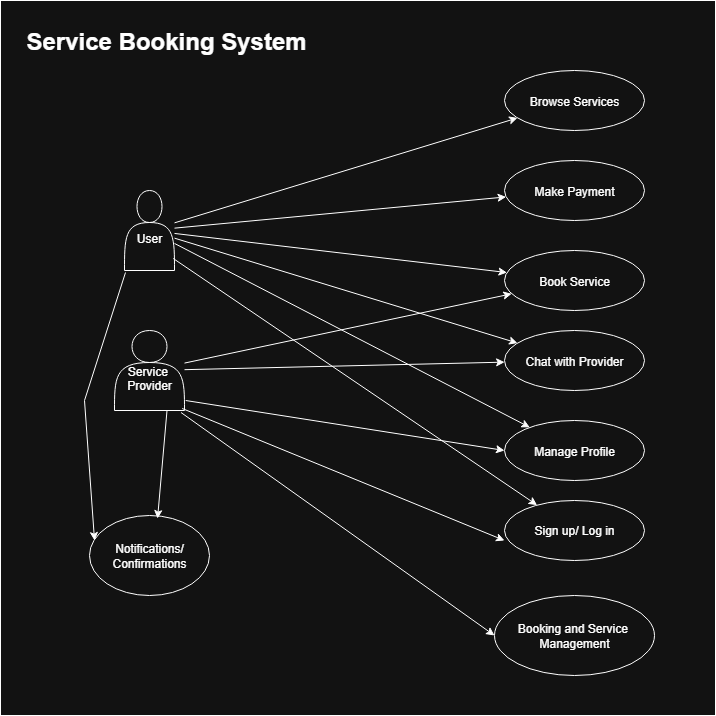

The diagram above was exported from draw.io. Its source (the exported page's mxGraphModel, read from the mxfile embedded in the PNG):
<mxGraphModel dx="1426" dy="751" grid="1" gridSize="10" guides="1" tooltips="1" connect="1" arrows="1" fold="1" page="1" pageScale="1" pageWidth="827" pageHeight="1169" math="0" shadow="0">
  <root>
    <mxCell id="0" />
    <mxCell id="1" parent="0" />
    <mxCell id="Mk5XtNWR5TXsI9ouPn9I-29" value="" style="whiteSpace=wrap;html=1;aspect=fixed;" vertex="1" parent="1">
      <mxGeometry x="56" y="20" width="715" height="715" as="geometry" />
    </mxCell>
    <mxCell id="Mk5XtNWR5TXsI9ouPn9I-30" value="&#10;User" style="shape=actor" vertex="1" parent="1">
      <mxGeometry x="180" y="210" width="50" height="80" as="geometry" />
    </mxCell>
    <mxCell id="Mk5XtNWR5TXsI9ouPn9I-31" value="&#10;Service &#10;Provider" style="shape=actor" vertex="1" parent="1">
      <mxGeometry x="170" y="350" width="70" height="80" as="geometry" />
    </mxCell>
    <mxCell id="Mk5XtNWR5TXsI9ouPn9I-32" value="Browse Services" style="ellipse" vertex="1" parent="1">
      <mxGeometry x="560" y="90" width="140" height="60" as="geometry" />
    </mxCell>
    <mxCell id="Mk5XtNWR5TXsI9ouPn9I-33" value="Book Service" style="ellipse" vertex="1" parent="1">
      <mxGeometry x="560" y="270" width="140" height="60" as="geometry" />
    </mxCell>
    <mxCell id="Mk5XtNWR5TXsI9ouPn9I-34" value="Make Payment" style="ellipse" vertex="1" parent="1">
      <mxGeometry x="560" y="180" width="140" height="60" as="geometry" />
    </mxCell>
    <mxCell id="Mk5XtNWR5TXsI9ouPn9I-35" value="Chat with Provider" style="ellipse" vertex="1" parent="1">
      <mxGeometry x="560" y="350" width="140" height="60" as="geometry" />
    </mxCell>
    <mxCell id="Mk5XtNWR5TXsI9ouPn9I-36" value="Manage Profile" style="ellipse" vertex="1" parent="1">
      <mxGeometry x="560" y="440" width="140" height="60" as="geometry" />
    </mxCell>
    <mxCell id="Mk5XtNWR5TXsI9ouPn9I-37" edge="1" parent="1" source="Mk5XtNWR5TXsI9ouPn9I-30" target="Mk5XtNWR5TXsI9ouPn9I-32">
      <mxGeometry relative="1" as="geometry" />
    </mxCell>
    <mxCell id="Mk5XtNWR5TXsI9ouPn9I-38" edge="1" parent="1" source="Mk5XtNWR5TXsI9ouPn9I-30" target="Mk5XtNWR5TXsI9ouPn9I-33">
      <mxGeometry relative="1" as="geometry" />
    </mxCell>
    <mxCell id="Mk5XtNWR5TXsI9ouPn9I-39" edge="1" parent="1" source="Mk5XtNWR5TXsI9ouPn9I-30" target="Mk5XtNWR5TXsI9ouPn9I-34">
      <mxGeometry relative="1" as="geometry" />
    </mxCell>
    <mxCell id="Mk5XtNWR5TXsI9ouPn9I-40" edge="1" parent="1" source="Mk5XtNWR5TXsI9ouPn9I-30" target="Mk5XtNWR5TXsI9ouPn9I-35">
      <mxGeometry relative="1" as="geometry" />
    </mxCell>
    <mxCell id="Mk5XtNWR5TXsI9ouPn9I-41" edge="1" parent="1" source="Mk5XtNWR5TXsI9ouPn9I-30" target="Mk5XtNWR5TXsI9ouPn9I-36">
      <mxGeometry relative="1" as="geometry" />
    </mxCell>
    <mxCell id="Mk5XtNWR5TXsI9ouPn9I-42" edge="1" parent="1" source="Mk5XtNWR5TXsI9ouPn9I-31" target="Mk5XtNWR5TXsI9ouPn9I-35">
      <mxGeometry relative="1" as="geometry" />
    </mxCell>
    <mxCell id="Mk5XtNWR5TXsI9ouPn9I-43" edge="1" parent="1" source="Mk5XtNWR5TXsI9ouPn9I-31" target="Mk5XtNWR5TXsI9ouPn9I-33">
      <mxGeometry relative="1" as="geometry" />
    </mxCell>
    <mxCell id="Mk5XtNWR5TXsI9ouPn9I-44" value="Sign up/ Log in" style="ellipse;whiteSpace=wrap;html=1;" vertex="1" parent="1">
      <mxGeometry x="560" y="520" width="140" height="60" as="geometry" />
    </mxCell>
    <mxCell id="Mk5XtNWR5TXsI9ouPn9I-45" value="" style="endArrow=classic;html=1;rounded=0;exitX=0.975;exitY=0.85;exitDx=0;exitDy=0;exitPerimeter=0;" edge="1" parent="1" source="Mk5XtNWR5TXsI9ouPn9I-30" target="Mk5XtNWR5TXsI9ouPn9I-44">
      <mxGeometry width="50" height="50" relative="1" as="geometry">
        <mxPoint x="200" y="220" as="sourcePoint" />
        <mxPoint x="250" y="170" as="targetPoint" />
      </mxGeometry>
    </mxCell>
    <mxCell id="Mk5XtNWR5TXsI9ouPn9I-46" value="" style="endArrow=classic;html=1;rounded=0;exitX=0.967;exitY=0.975;exitDx=0;exitDy=0;exitPerimeter=0;" edge="1" parent="1" source="Mk5XtNWR5TXsI9ouPn9I-31">
      <mxGeometry width="50" height="50" relative="1" as="geometry">
        <mxPoint x="210" y="460" as="sourcePoint" />
        <mxPoint x="560" y="560" as="targetPoint" />
      </mxGeometry>
    </mxCell>
    <mxCell id="Mk5XtNWR5TXsI9ouPn9I-47" value="" style="endArrow=classic;html=1;rounded=0;entryX=0;entryY=0.5;entryDx=0;entryDy=0;exitX=1.017;exitY=0.875;exitDx=0;exitDy=0;exitPerimeter=0;" edge="1" parent="1" source="Mk5XtNWR5TXsI9ouPn9I-31" target="Mk5XtNWR5TXsI9ouPn9I-36">
      <mxGeometry width="50" height="50" relative="1" as="geometry">
        <mxPoint x="230" y="510" as="sourcePoint" />
        <mxPoint x="280" y="460" as="targetPoint" />
      </mxGeometry>
    </mxCell>
    <mxCell id="Mk5XtNWR5TXsI9ouPn9I-48" value="Booking and Service&amp;nbsp;&lt;br&gt;Management" style="ellipse;whiteSpace=wrap;html=1;" vertex="1" parent="1">
      <mxGeometry x="550" y="615" width="160" height="80" as="geometry" />
    </mxCell>
    <mxCell id="Mk5XtNWR5TXsI9ouPn9I-49" value="" style="endArrow=classic;html=1;rounded=0;entryX=0;entryY=0.5;entryDx=0;entryDy=0;exitX=0.95;exitY=1.025;exitDx=0;exitDy=0;exitPerimeter=0;" edge="1" parent="1" source="Mk5XtNWR5TXsI9ouPn9I-31" target="Mk5XtNWR5TXsI9ouPn9I-48">
      <mxGeometry width="50" height="50" relative="1" as="geometry">
        <mxPoint x="860" y="430" as="sourcePoint" />
        <mxPoint x="910" y="380" as="targetPoint" />
      </mxGeometry>
    </mxCell>
    <mxCell id="Mk5XtNWR5TXsI9ouPn9I-50" value="&lt;h1 style=&quot;margin-top: 0px;&quot;&gt;Service Booking System&lt;/h1&gt;" style="text;html=1;whiteSpace=wrap;overflow=hidden;rounded=0;" vertex="1" parent="1">
      <mxGeometry x="80" y="40" width="300" height="50" as="geometry" />
    </mxCell>
    <mxCell id="Mk5XtNWR5TXsI9ouPn9I-52" value="Notifications/&lt;div&gt;Confirmations&lt;/div&gt;" style="ellipse;whiteSpace=wrap;html=1;" vertex="1" parent="1">
      <mxGeometry x="145" y="535" width="120" height="80" as="geometry" />
    </mxCell>
    <mxCell id="Mk5XtNWR5TXsI9ouPn9I-53" value="" style="endArrow=classic;html=1;rounded=0;entryX=0.567;entryY=0.038;entryDx=0;entryDy=0;entryPerimeter=0;exitX=0.75;exitY=1;exitDx=0;exitDy=0;" edge="1" parent="1" source="Mk5XtNWR5TXsI9ouPn9I-31" target="Mk5XtNWR5TXsI9ouPn9I-52">
      <mxGeometry width="50" height="50" relative="1" as="geometry">
        <mxPoint x="720" y="490" as="sourcePoint" />
        <mxPoint x="770" y="440" as="targetPoint" />
      </mxGeometry>
    </mxCell>
    <mxCell id="Mk5XtNWR5TXsI9ouPn9I-56" value="" style="endArrow=classic;html=1;rounded=0;exitX=0.02;exitY=1.025;exitDx=0;exitDy=0;exitPerimeter=0;entryX=0.042;entryY=0.313;entryDx=0;entryDy=0;entryPerimeter=0;" edge="1" parent="1" source="Mk5XtNWR5TXsI9ouPn9I-30" target="Mk5XtNWR5TXsI9ouPn9I-52">
      <mxGeometry width="50" height="50" relative="1" as="geometry">
        <mxPoint x="110" y="380" as="sourcePoint" />
        <mxPoint x="160" y="330" as="targetPoint" />
        <Array as="points">
          <mxPoint x="140" y="420" />
        </Array>
      </mxGeometry>
    </mxCell>
  </root>
</mxGraphModel>